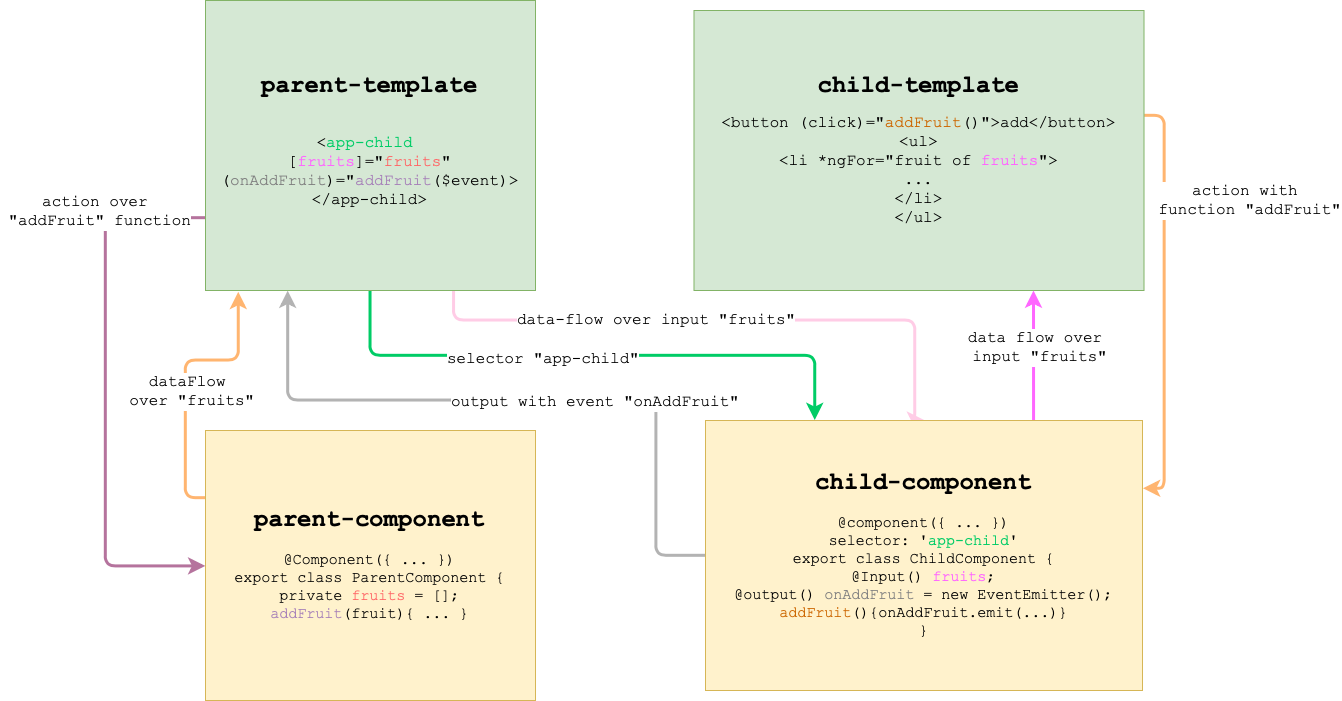

The diagram above was exported from draw.io. Its source (the exported page's mxGraphModel, read from the mxfile embedded in the PNG):
<mxGraphModel dx="2189" dy="884" grid="1" gridSize="10" guides="1" tooltips="1" connect="1" arrows="1" fold="1" page="1" pageScale="1" pageWidth="827" pageHeight="1169" math="0" shadow="0">
  <root>
    <mxCell id="0" />
    <mxCell id="1" parent="0" />
    <mxCell id="Th95DletjIzDaFr2zs-X-15" style="edgeStyle=orthogonalEdgeStyle;rounded=1;jumpSize=8;orthogonalLoop=1;jettySize=auto;html=1;exitX=0.5;exitY=1;exitDx=0;exitDy=0;entryX=0.25;entryY=0;entryDx=0;entryDy=0;startSize=8;endSize=8;strokeColor=#00CC66;strokeWidth=3;fontFamily=Courier New;fontColor=#00CC66;labelBackgroundColor=#00CC66;" edge="1" parent="1" source="Th95DletjIzDaFr2zs-X-1" target="Th95DletjIzDaFr2zs-X-13">
      <mxGeometry relative="1" as="geometry" />
    </mxCell>
    <mxCell id="Th95DletjIzDaFr2zs-X-16" value="&lt;font style=&quot;background-color: rgb(255 , 255 , 255) ; font-size: 16px&quot; color=&quot;#000000&quot;&gt;selector &quot;app-child&quot;&lt;/font&gt;" style="text;html=1;resizable=0;points=[];align=center;verticalAlign=middle;labelBackgroundColor=#ffffff;fontFamily=Courier New;fontColor=#00CC66;" vertex="1" connectable="0" parent="Th95DletjIzDaFr2zs-X-15">
      <mxGeometry x="-0.1733" y="-3" relative="1" as="geometry">
        <mxPoint as="offset" />
      </mxGeometry>
    </mxCell>
    <mxCell id="Th95DletjIzDaFr2zs-X-17" style="edgeStyle=orthogonalEdgeStyle;rounded=1;jumpSize=8;orthogonalLoop=1;jettySize=auto;html=1;exitX=0.75;exitY=1;exitDx=0;exitDy=0;entryX=0.5;entryY=0;entryDx=0;entryDy=0;labelBackgroundColor=#00CC66;startSize=8;endSize=8;strokeColor=#FFCCE6;strokeWidth=3;fontFamily=Courier New;fontColor=#00CC66;" edge="1" parent="1" source="Th95DletjIzDaFr2zs-X-1" target="Th95DletjIzDaFr2zs-X-13">
      <mxGeometry relative="1" as="geometry">
        <Array as="points">
          <mxPoint x="418" y="400" />
          <mxPoint x="879" y="400" />
        </Array>
      </mxGeometry>
    </mxCell>
    <mxCell id="Th95DletjIzDaFr2zs-X-18" value="&lt;font style=&quot;font-size: 16px&quot; color=&quot;#000000&quot;&gt;data-flow over input &quot;fruits&quot;&lt;/font&gt;" style="text;html=1;resizable=0;points=[];align=center;verticalAlign=middle;labelBackgroundColor=#ffffff;fontFamily=Courier New;fontColor=#00CC66;" vertex="1" connectable="0" parent="Th95DletjIzDaFr2zs-X-17">
      <mxGeometry x="-0.2289" y="1" relative="1" as="geometry">
        <mxPoint as="offset" />
      </mxGeometry>
    </mxCell>
    <mxCell id="Th95DletjIzDaFr2zs-X-26" style="edgeStyle=orthogonalEdgeStyle;rounded=1;jumpSize=8;orthogonalLoop=1;jettySize=auto;html=1;exitX=0;exitY=0.75;exitDx=0;exitDy=0;entryX=0;entryY=0.5;entryDx=0;entryDy=0;labelBackgroundColor=#00CC66;startSize=8;endSize=8;strokeColor=#B5739D;strokeWidth=3;fontFamily=Courier New;fontColor=#00CC66;" edge="1" parent="1" source="Th95DletjIzDaFr2zs-X-1" target="Th95DletjIzDaFr2zs-X-2">
      <mxGeometry relative="1" as="geometry">
        <Array as="points">
          <mxPoint x="70" y="297" />
          <mxPoint x="70" y="645" />
        </Array>
      </mxGeometry>
    </mxCell>
    <mxCell id="Th95DletjIzDaFr2zs-X-27" value="&lt;font color=&quot;#000000&quot; style=&quot;font-size: 16px&quot;&gt;action over&lt;br&gt;&amp;nbsp;&quot;addFruit&quot; function&lt;/font&gt;" style="text;html=1;resizable=0;points=[];align=center;verticalAlign=middle;labelBackgroundColor=#ffffff;fontFamily=Courier New;fontColor=#00CC66;" vertex="1" connectable="0" parent="Th95DletjIzDaFr2zs-X-26">
      <mxGeometry x="-0.1717" y="2" relative="1" as="geometry">
        <mxPoint x="-12" y="-134" as="offset" />
      </mxGeometry>
    </mxCell>
    <mxCell id="Th95DletjIzDaFr2zs-X-1" value="&lt;p style=&quot;line-height: 100%&quot;&gt;&lt;font size=&quot;5&quot;&gt;&lt;b&gt;parent-template&lt;/b&gt;&lt;/font&gt;&lt;br&gt;&lt;/p&gt;&lt;p style=&quot;line-height: 100%&quot;&gt;&lt;font size=&quot;5&quot;&gt;&lt;b&gt;&lt;br&gt;&lt;/b&gt;&lt;/font&gt;&lt;/p&gt;&lt;div style=&quot;font-size: 16px&quot;&gt;&lt;font style=&quot;line-height: 100%&quot;&gt;&amp;lt;&lt;font color=&quot;#00cc66&quot;&gt;app-child&lt;/font&gt;&amp;nbsp;&lt;/font&gt;&lt;/div&gt;&lt;div style=&quot;font-size: 16px&quot;&gt;&lt;font style=&quot;line-height: 100%&quot;&gt;[&lt;font color=&quot;#ff66ff&quot;&gt;fruits&lt;/font&gt;]=&lt;/font&gt;&lt;span style=&quot;white-space: normal&quot;&gt;&quot;&lt;font color=&quot;#ff6666&quot;&gt;fruits&lt;/font&gt;&quot;&lt;/span&gt;&lt;/div&gt;&lt;div style=&quot;font-size: 16px&quot;&gt;&lt;span style=&quot;white-space: normal&quot;&gt;(&lt;font color=&quot;#808080&quot;&gt;onAddFruit&lt;/font&gt;)=&quot;&lt;font color=&quot;#a680b8&quot;&gt;addFruit&lt;/font&gt;($event)&amp;gt;&lt;/span&gt;&lt;/div&gt;&lt;div style=&quot;font-size: 16px&quot;&gt;&lt;font&gt;&lt;span style=&quot;white-space: normal&quot;&gt;&amp;lt;/app-child&amp;gt;&lt;/span&gt;&lt;/font&gt;&lt;/div&gt;&lt;p&gt;&lt;/p&gt;" style="rounded=0;whiteSpace=wrap;html=1;fillColor=#d5e8d4;strokeColor=#82b366;spacing=0;fontFamily=Courier New;" vertex="1" parent="1">
      <mxGeometry x="170" y="80" width="330" height="290" as="geometry" />
    </mxCell>
    <mxCell id="Th95DletjIzDaFr2zs-X-28" style="edgeStyle=orthogonalEdgeStyle;rounded=1;jumpSize=8;orthogonalLoop=1;jettySize=auto;html=1;exitX=0;exitY=0.25;exitDx=0;exitDy=0;entryX=0.099;entryY=1.004;entryDx=0;entryDy=0;entryPerimeter=0;labelBackgroundColor=#00CC66;startSize=8;endSize=8;strokeColor=#FFB570;strokeWidth=3;fontFamily=Courier New;fontColor=#00CC66;" edge="1" parent="1" source="Th95DletjIzDaFr2zs-X-2" target="Th95DletjIzDaFr2zs-X-1">
      <mxGeometry relative="1" as="geometry" />
    </mxCell>
    <mxCell id="Th95DletjIzDaFr2zs-X-29" value="&lt;font color=&quot;#000000&quot; style=&quot;font-size: 16px&quot;&gt;dataFlow&lt;br&gt;&amp;nbsp;over &quot;fruits&quot;&lt;/font&gt;" style="text;html=1;resizable=0;points=[];align=center;verticalAlign=middle;labelBackgroundColor=#ffffff;fontFamily=Courier New;fontColor=#00CC66;" vertex="1" connectable="0" parent="Th95DletjIzDaFr2zs-X-28">
      <mxGeometry x="-0.0886" y="-2" relative="1" as="geometry">
        <mxPoint as="offset" />
      </mxGeometry>
    </mxCell>
    <mxCell id="Th95DletjIzDaFr2zs-X-2" value="&lt;font style=&quot;font-size: 15px&quot;&gt;&lt;b&gt;&lt;font style=&quot;font-size: 24px&quot;&gt;parent-component&lt;/font&gt;&lt;br&gt;&lt;br&gt;&lt;/b&gt;&lt;div&gt;@Component({ ... })&lt;/div&gt;&lt;div&gt;export class ParentComponent {&lt;/div&gt;&lt;div&gt;private &lt;font color=&quot;#ff6666&quot;&gt;fruits&lt;/font&gt; = [];&lt;/div&gt;&lt;div&gt;&lt;font color=&quot;#a680b8&quot;&gt;addFruit&lt;/font&gt;(fruit){ ... }&lt;/div&gt;&lt;/font&gt;" style="rounded=0;whiteSpace=wrap;html=1;fillColor=#fff2cc;strokeColor=#d6b656;fontFamily=Courier New;" vertex="1" parent="1">
      <mxGeometry x="170" y="510" width="330" height="270" as="geometry" />
    </mxCell>
    <mxCell id="Th95DletjIzDaFr2zs-X-22" style="edgeStyle=orthogonalEdgeStyle;rounded=1;jumpSize=8;orthogonalLoop=1;jettySize=auto;html=1;exitX=1.001;exitY=0.375;exitDx=0;exitDy=0;entryX=1;entryY=0.25;entryDx=0;entryDy=0;labelBackgroundColor=#00CC66;startSize=8;endSize=8;strokeColor=#FFB570;strokeWidth=3;fontFamily=Courier New;fontColor=#00CC66;exitPerimeter=0;" edge="1" parent="1" source="Th95DletjIzDaFr2zs-X-12" target="Th95DletjIzDaFr2zs-X-13">
      <mxGeometry relative="1" as="geometry" />
    </mxCell>
    <mxCell id="Th95DletjIzDaFr2zs-X-25" value="&lt;font color=&quot;#000000&quot; style=&quot;font-size: 16px&quot;&gt;action with&lt;br&gt;&amp;nbsp;function &quot;addFruit&quot;&lt;/font&gt;" style="text;html=1;resizable=0;points=[];align=center;verticalAlign=middle;labelBackgroundColor=#ffffff;fontFamily=Courier New;fontColor=#00CC66;" vertex="1" connectable="0" parent="Th95DletjIzDaFr2zs-X-22">
      <mxGeometry x="0.2386" y="-1" relative="1" as="geometry">
        <mxPoint x="82" y="-152" as="offset" />
      </mxGeometry>
    </mxCell>
    <mxCell id="Th95DletjIzDaFr2zs-X-12" value="&lt;font size=&quot;5&quot;&gt;&lt;b&gt;child-template&lt;br&gt;&lt;/b&gt;&lt;/font&gt;&lt;br&gt;&lt;div style=&quot;font-size: 16px&quot;&gt;&lt;font&gt;&amp;lt;button (click)=&quot;&lt;font color=&quot;#cc6600&quot;&gt;addFruit&lt;/font&gt;()&quot;&amp;gt;add&amp;lt;/button&amp;gt;&lt;/font&gt;&lt;/div&gt;&lt;div style=&quot;font-size: 16px&quot;&gt;&lt;font&gt;&amp;lt;ul&amp;gt;&lt;/font&gt;&lt;/div&gt;&lt;div style=&quot;font-size: 16px&quot;&gt;&lt;font&gt;&amp;lt;li *ngFor=&quot;fruit of &lt;font color=&quot;#ff66ff&quot;&gt;fruits&lt;/font&gt;&quot;&amp;gt;&lt;/font&gt;&lt;/div&gt;&lt;div style=&quot;font-size: 16px&quot;&gt;&lt;font&gt;...&lt;/font&gt;&lt;/div&gt;&lt;div style=&quot;font-size: 16px&quot;&gt;&lt;font&gt;&amp;lt;/li&amp;gt;&lt;/font&gt;&lt;/div&gt;&lt;div style=&quot;font-size: 16px&quot;&gt;&lt;font&gt;&amp;lt;/ul&amp;gt;&lt;/font&gt;&lt;/div&gt;" style="rounded=0;whiteSpace=wrap;html=1;fillColor=#d5e8d4;strokeColor=#82b366;fontFamily=Courier New;" vertex="1" parent="1">
      <mxGeometry x="658.5" y="90" width="450" height="280" as="geometry" />
    </mxCell>
    <mxCell id="Th95DletjIzDaFr2zs-X-20" style="edgeStyle=orthogonalEdgeStyle;rounded=1;jumpSize=8;orthogonalLoop=1;jettySize=auto;html=1;exitX=0;exitY=0.5;exitDx=0;exitDy=0;labelBackgroundColor=#00CC66;startSize=8;endSize=8;strokeColor=#B3B3B3;strokeWidth=3;fontFamily=Courier New;fontColor=#00CC66;entryX=0.25;entryY=1;entryDx=0;entryDy=0;" edge="1" parent="1" source="Th95DletjIzDaFr2zs-X-13" target="Th95DletjIzDaFr2zs-X-1">
      <mxGeometry relative="1" as="geometry">
        <mxPoint x="252" y="410" as="targetPoint" />
        <Array as="points">
          <mxPoint x="620" y="635" />
          <mxPoint x="620" y="480" />
          <mxPoint x="252" y="480" />
        </Array>
      </mxGeometry>
    </mxCell>
    <mxCell id="Th95DletjIzDaFr2zs-X-21" value="&lt;font style=&quot;font-size: 16px&quot; color=&quot;#000000&quot;&gt;output with event &quot;onAddFruit&quot;&lt;/font&gt;" style="text;html=1;resizable=0;points=[];align=center;verticalAlign=middle;labelBackgroundColor=#ffffff;fontFamily=Courier New;fontColor=#00CC66;" vertex="1" connectable="0" parent="Th95DletjIzDaFr2zs-X-20">
      <mxGeometry x="-0.2199" y="1" relative="1" as="geometry">
        <mxPoint as="offset" />
      </mxGeometry>
    </mxCell>
    <mxCell id="Th95DletjIzDaFr2zs-X-23" style="edgeStyle=orthogonalEdgeStyle;rounded=1;jumpSize=8;orthogonalLoop=1;jettySize=auto;html=1;exitX=0.75;exitY=0;exitDx=0;exitDy=0;labelBackgroundColor=#00CC66;startSize=8;endSize=8;strokeColor=#FF66FF;strokeWidth=3;fontFamily=Courier New;fontColor=#00CC66;" edge="1" parent="1" source="Th95DletjIzDaFr2zs-X-13">
      <mxGeometry relative="1" as="geometry">
        <mxPoint x="998" y="370" as="targetPoint" />
      </mxGeometry>
    </mxCell>
    <mxCell id="Th95DletjIzDaFr2zs-X-24" value="&lt;font color=&quot;#000000&quot; style=&quot;font-size: 16px&quot;&gt;data flow over&lt;br&gt;&amp;nbsp;input &quot;fruits&quot;&lt;/font&gt;" style="text;html=1;resizable=0;points=[];align=center;verticalAlign=middle;labelBackgroundColor=#ffffff;fontFamily=Courier New;fontColor=#00CC66;" vertex="1" connectable="0" parent="Th95DletjIzDaFr2zs-X-23">
      <mxGeometry x="0.1231" y="-1" relative="1" as="geometry">
        <mxPoint as="offset" />
      </mxGeometry>
    </mxCell>
    <mxCell id="Th95DletjIzDaFr2zs-X-13" value="&lt;font style=&quot;font-size: 15px&quot;&gt;&lt;b&gt;&lt;font style=&quot;font-size: 24px&quot;&gt;child-component&lt;/font&gt;&lt;br&gt;&lt;br&gt;&lt;/b&gt;&lt;div&gt;@component({ ... })&lt;/div&gt;&lt;div&gt;selector: '&lt;font color=&quot;#00cc66&quot;&gt;app-child&lt;/font&gt;'&lt;/div&gt;&lt;div&gt;export class ChildComponent {&lt;/div&gt;&lt;div&gt;@Input() &lt;font color=&quot;#ff66ff&quot;&gt;fruits&lt;/font&gt;;&lt;/div&gt;&lt;div&gt;@output() &lt;font color=&quot;#808080&quot;&gt;onAddFruit&lt;/font&gt; = new EventEmitter();&lt;/div&gt;&lt;div&gt;&lt;font color=&quot;#cc6600&quot;&gt;addFruit&lt;/font&gt;(){onAddFruit.emit(...)}&lt;/div&gt;&lt;div&gt;}&lt;/div&gt;&lt;/font&gt;" style="rounded=0;whiteSpace=wrap;html=1;fillColor=#fff2cc;strokeColor=#d6b656;fontFamily=Courier New;" vertex="1" parent="1">
      <mxGeometry x="670" y="500" width="437" height="270" as="geometry" />
    </mxCell>
  </root>
</mxGraphModel>